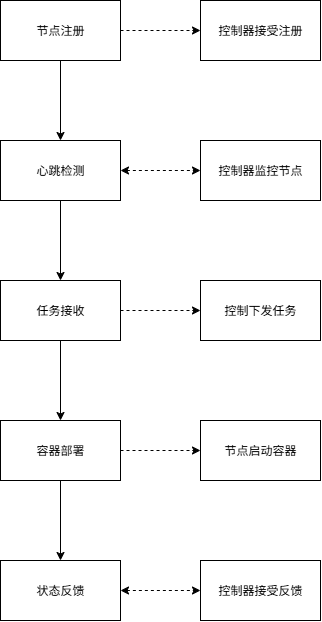

The diagram above was exported from draw.io. Its source (the exported page's mxGraphModel, read from the mxfile embedded in the PNG):
<mxGraphModel dx="719" dy="521" grid="1" gridSize="10" guides="1" tooltips="1" connect="1" arrows="1" fold="1" page="1" pageScale="1" pageWidth="1169" pageHeight="827" math="0" shadow="0">
  <root>
    <mxCell id="0" />
    <mxCell id="1" parent="0" />
    <mxCell id="wsQWYKpw4RGk5KSfoiDq-3" value="" style="edgeStyle=orthogonalEdgeStyle;rounded=0;orthogonalLoop=1;jettySize=auto;html=1;" edge="1" parent="1" source="wsQWYKpw4RGk5KSfoiDq-1" target="wsQWYKpw4RGk5KSfoiDq-2">
      <mxGeometry relative="1" as="geometry" />
    </mxCell>
    <mxCell id="wsQWYKpw4RGk5KSfoiDq-11" value="" style="edgeStyle=orthogonalEdgeStyle;rounded=0;orthogonalLoop=1;jettySize=auto;html=1;dashed=1;" edge="1" parent="1" source="wsQWYKpw4RGk5KSfoiDq-1" target="wsQWYKpw4RGk5KSfoiDq-10">
      <mxGeometry relative="1" as="geometry" />
    </mxCell>
    <mxCell id="wsQWYKpw4RGk5KSfoiDq-1" value="节点注册" style="rounded=0;whiteSpace=wrap;html=1;" vertex="1" parent="1">
      <mxGeometry x="170" y="110" width="120" height="60" as="geometry" />
    </mxCell>
    <mxCell id="wsQWYKpw4RGk5KSfoiDq-5" value="" style="edgeStyle=orthogonalEdgeStyle;rounded=0;orthogonalLoop=1;jettySize=auto;html=1;" edge="1" parent="1" source="wsQWYKpw4RGk5KSfoiDq-2" target="wsQWYKpw4RGk5KSfoiDq-4">
      <mxGeometry relative="1" as="geometry" />
    </mxCell>
    <mxCell id="wsQWYKpw4RGk5KSfoiDq-13" value="" style="edgeStyle=orthogonalEdgeStyle;rounded=0;orthogonalLoop=1;jettySize=auto;html=1;dashed=1;startArrow=classic;startFill=1;" edge="1" parent="1" source="wsQWYKpw4RGk5KSfoiDq-2" target="wsQWYKpw4RGk5KSfoiDq-12">
      <mxGeometry relative="1" as="geometry" />
    </mxCell>
    <mxCell id="wsQWYKpw4RGk5KSfoiDq-2" value="心跳检测" style="rounded=0;whiteSpace=wrap;html=1;" vertex="1" parent="1">
      <mxGeometry x="170" y="250" width="120" height="60" as="geometry" />
    </mxCell>
    <mxCell id="wsQWYKpw4RGk5KSfoiDq-7" value="" style="edgeStyle=orthogonalEdgeStyle;rounded=0;orthogonalLoop=1;jettySize=auto;html=1;" edge="1" parent="1" source="wsQWYKpw4RGk5KSfoiDq-4" target="wsQWYKpw4RGk5KSfoiDq-6">
      <mxGeometry relative="1" as="geometry" />
    </mxCell>
    <mxCell id="wsQWYKpw4RGk5KSfoiDq-15" value="" style="edgeStyle=orthogonalEdgeStyle;rounded=0;orthogonalLoop=1;jettySize=auto;html=1;dashed=1;" edge="1" parent="1" source="wsQWYKpw4RGk5KSfoiDq-4" target="wsQWYKpw4RGk5KSfoiDq-14">
      <mxGeometry relative="1" as="geometry" />
    </mxCell>
    <mxCell id="wsQWYKpw4RGk5KSfoiDq-4" value="任务接收" style="rounded=0;whiteSpace=wrap;html=1;" vertex="1" parent="1">
      <mxGeometry x="170" y="390" width="120" height="60" as="geometry" />
    </mxCell>
    <mxCell id="wsQWYKpw4RGk5KSfoiDq-9" value="" style="edgeStyle=orthogonalEdgeStyle;rounded=0;orthogonalLoop=1;jettySize=auto;html=1;" edge="1" parent="1" source="wsQWYKpw4RGk5KSfoiDq-6" target="wsQWYKpw4RGk5KSfoiDq-8">
      <mxGeometry relative="1" as="geometry" />
    </mxCell>
    <mxCell id="wsQWYKpw4RGk5KSfoiDq-17" value="" style="edgeStyle=orthogonalEdgeStyle;rounded=0;orthogonalLoop=1;jettySize=auto;html=1;dashed=1;" edge="1" parent="1" source="wsQWYKpw4RGk5KSfoiDq-6" target="wsQWYKpw4RGk5KSfoiDq-16">
      <mxGeometry relative="1" as="geometry" />
    </mxCell>
    <mxCell id="wsQWYKpw4RGk5KSfoiDq-6" value="容器部署" style="rounded=0;whiteSpace=wrap;html=1;" vertex="1" parent="1">
      <mxGeometry x="170" y="530" width="120" height="60" as="geometry" />
    </mxCell>
    <mxCell id="wsQWYKpw4RGk5KSfoiDq-19" value="" style="edgeStyle=orthogonalEdgeStyle;rounded=0;orthogonalLoop=1;jettySize=auto;html=1;startArrow=classic;startFill=1;dashed=1;" edge="1" parent="1" source="wsQWYKpw4RGk5KSfoiDq-8" target="wsQWYKpw4RGk5KSfoiDq-18">
      <mxGeometry relative="1" as="geometry" />
    </mxCell>
    <mxCell id="wsQWYKpw4RGk5KSfoiDq-8" value="状态反馈" style="rounded=0;whiteSpace=wrap;html=1;" vertex="1" parent="1">
      <mxGeometry x="170" y="670" width="120" height="60" as="geometry" />
    </mxCell>
    <mxCell id="wsQWYKpw4RGk5KSfoiDq-10" value="控制器接受注册" style="rounded=0;whiteSpace=wrap;html=1;" vertex="1" parent="1">
      <mxGeometry x="370" y="110" width="120" height="60" as="geometry" />
    </mxCell>
    <mxCell id="wsQWYKpw4RGk5KSfoiDq-12" value="控制器监控节点" style="rounded=0;whiteSpace=wrap;html=1;" vertex="1" parent="1">
      <mxGeometry x="370" y="250" width="120" height="60" as="geometry" />
    </mxCell>
    <mxCell id="wsQWYKpw4RGk5KSfoiDq-14" value="控制下发任务" style="rounded=0;whiteSpace=wrap;html=1;" vertex="1" parent="1">
      <mxGeometry x="370" y="390" width="120" height="60" as="geometry" />
    </mxCell>
    <mxCell id="wsQWYKpw4RGk5KSfoiDq-16" value="节点启动容器" style="rounded=0;whiteSpace=wrap;html=1;" vertex="1" parent="1">
      <mxGeometry x="370" y="530" width="120" height="60" as="geometry" />
    </mxCell>
    <mxCell id="wsQWYKpw4RGk5KSfoiDq-18" value="控制器接受反馈" style="rounded=0;whiteSpace=wrap;html=1;" vertex="1" parent="1">
      <mxGeometry x="370" y="670" width="120" height="60" as="geometry" />
    </mxCell>
  </root>
</mxGraphModel>